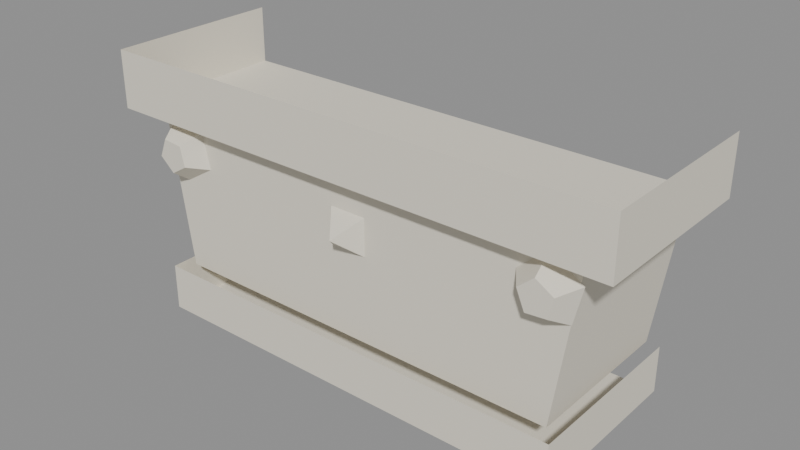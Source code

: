 # Source: capital_32.blend  (saved by Blender 5.2.45; exported with 4.5.12 LTS)
import bpy
from mathutils import Matrix  # noqa: F401  (used for matrix-valued properties, if any)

bpy.ops.wm.read_factory_settings(use_empty=True)
scene = bpy.context.scene
scene.name = 'Scene'

# ---- materials (node trees are filled in below, after node groups)
mat_white = bpy.data.materials.new('white')
mat_white.diffuse_color = (0.807, 0.7605, 0.6445, 1.0)

# ---- material node trees
mat_white.use_nodes = True; mat_white.node_tree.nodes.clear()
_N = mat_white.node_tree.nodes; _L = mat_white.node_tree.links
n0 = _N.new('ShaderNodeBsdfPrincipled'); n0.name = 'Principled BSDF'; n0.location = (-200, 100)
n0.inputs[0].default_value = (0.807, 0.7605, 0.6445, 1.0)
n0.inputs[2].default_value = 0.9
n0.inputs[10].default_value = 0.005
n1 = _N.new('ShaderNodeOutputMaterial'); n1.name = 'Material Output'; n1.location = (200, 100)
_L.new(n0.outputs[0], n1.inputs[0])
n1.is_active_output = True

# ---- meshes
me_capital_32 = bpy.data.meshes.new('capital_32')
me_capital_32.from_pydata([(-0.16, 0.0, -0.0352), (-0.16, 0.0, 0.0), (-0.16, -0.11, 0.0), (-0.16, -0.11, -0.0352), (0.16, 0.0, -0.0352), (0.16, 0.0, 0.0), (0.16, -0.11, 0.0), (0.16, -0.11, -0.0352), (-0.145, -0.11, -0.02464), (0.145, -0.11, -0.02464), (0.145, -0.11, -0.01056), (-0.145, -0.11, -0.01056), (-0.126, -0.098, -0.1312), (0.126, -0.098, -0.1312), (0.14, -0.098, -0.0352), (-0.14, -0.098, -0.0352), (-0.126, 0.0, -0.1312), (-0.14, 0.0, -0.0352), (0.126, 0.0, -0.1312), (0.14, 0.0, -0.0352), (-0.105, -0.098, -0.06284), (-0.1101, -0.098, -0.04085), (-0.1326, -0.098, -0.03892), (-0.1414, -0.098, -0.05971), (-0.1244, -0.098, -0.07449), (-0.113, -0.11, -0.05947), (-0.1158, -0.11, -0.04738), (-0.1282, -0.11, -0.04632), (-0.133, -0.11, -0.05775), (-0.1236, -0.11, -0.06588), (-0.1227, -0.11, -0.05536), (0.1404, -0.098, -0.04788), (0.1211, -0.098, -0.03623), (0.104, -0.098, -0.05101), (0.1128, -0.098, -0.0718), (0.1353, -0.098, -0.06987), (0.1324, -0.11, -0.05125), (0.1218, -0.11, -0.04484), (0.1124, -0.11, -0.05297), (0.1173, -0.11, -0.0644), (0.1296, -0.11, -0.06334), (0.1227, -0.11, -0.05536), (0.01131, -0.098, -0.05589), (-0.01131, -0.098, -0.05589), (-0.01131, -0.098, -0.07851), (0.01131, -0.098, -0.07851), (0.0, -0.112, -0.0672), (-0.134, 0.0, -0.16), (-0.134, 0.0, -0.1312), (-0.134, -0.108, -0.1312), (-0.134, -0.108, -0.16), (0.134, 0.0, -0.16), (0.134, 0.0, -0.1312), (0.134, -0.108, -0.1312), (0.134, -0.108, -0.16), (-0.119, -0.108, -0.1514), (0.119, -0.108, -0.1514), (0.119, -0.108, -0.1398), (-0.119, -0.108, -0.1398)], [], [(3, 2, 1, 0), (4, 5, 6, 7), (0, 4, 7, 3), (3, 7, 9, 8), (7, 6, 10, 9), (6, 2, 11, 10), (2, 3, 8, 11), (8, 9, 10, 11), (12, 13, 14, 15), (16, 12, 15, 17), (19, 14, 13, 18), (21, 26, 25, 20), (22, 27, 26, 21), (23, 28, 27, 22), (24, 29, 28, 23), (20, 25, 29, 24), (30, 25, 26), (30, 26, 27), (30, 27, 28), (30, 28, 29), (30, 29, 25), (32, 37, 36, 31), (33, 38, 37, 32), (34, 39, 38, 33), (35, 40, 39, 34), (31, 36, 40, 35), (41, 36, 37), (41, 37, 38), (41, 38, 39), (41, 39, 40), (41, 40, 36), (42, 43, 46), (43, 44, 46), (44, 45, 46), (45, 42, 46), (50, 49, 48, 47), (51, 52, 53, 54), (47, 51, 54, 50), (50, 54, 56, 55), (54, 53, 57, 56), (53, 49, 58, 57), (49, 50, 55, 58), (55, 56, 57, 58)])
me_capital_32.polygons.foreach_set('use_smooth', [True] * 43)
_k = set([(0, 3), (2, 3), (3, 7), (4, 7), (6, 7), (12, 15), (13, 14), (20, 25), (21, 26), (22, 27), (23, 28), (24, 29), (25, 26), (25, 29), (26, 27), (27, 28), (28, 29), (31, 36), (32, 37), (33, 38), (34, 39), (35, 40), (36, 37), (36, 40), (37, 38), (38, 39), (39, 40), (42, 46), (43, 46), (44, 46), (45, 46), (47, 50), (49, 50), (50, 54), (51, 54), (53, 54)])
me_capital_32.attributes.new('sharp_edge', 'BOOLEAN', 'EDGE').data.foreach_set('value', [ (min(e.vertices), max(e.vertices)) in _k for e in me_capital_32.edges])
_ca = me_capital_32.color_attributes.new('ink', 'FLOAT_COLOR', 'CORNER')
_ca.data.foreach_set('color', [0.0, 0.0, 0.0, 1.0, 0.0, 0.0, 0.0, 1.0, 0.0, 0.0, 0.0, 1.0, 0.0, 0.0, 0.0, 1.0, 0.0, 0.0, 0.0, 1.0, 0.0, 0.0, 0.0, 1.0, 0.0, 0.0, 0.0, 1.0, 0.0, 0.0, 0.0, 1.0, 0.0, 0.0, 0.0, 1.0, 0.0, 0.0, 0.0, 1.0, 0.0, 0.0, 0.0, 1.0, 0.0, 0.0, 0.0, 1.0, 1.0, 1.0, 1.0, 1.0, 1.0, 1.0, 1.0, 1.0, 0.0, 0.0, 0.0, 1.0, 0.0, 0.0, 0.0, 1.0, 1.0, 1.0, 1.0, 1.0, 1.0, 1.0, 1.0, 1.0, 0.0, 0.0, 0.0, 1.0, 0.0, 0.0, 0.0, 1.0, 1.0, 1.0, 1.0, 1.0, 1.0, 1.0, 1.0, 1.0, 0.0, 0.0, 0.0, 1.0, 0.0, 0.0, 0.0, 1.0, 1.0, 1.0, 1.0, 1.0, 1.0, 1.0, 1.0, 1.0, 0.0, 0.0, 0.0, 1.0, 0.0, 0.0, 0.0, 1.0, 0.0, 0.0, 0.0, 1.0, 0.0, 0.0, 0.0, 1.0, 0.0, 0.0, 0.0, 1.0, 0.0, 0.0, 0.0, 1.0, 0.0, 0.0, 0.0, 1.0, 0.0, 0.0, 0.0, 1.0, 0.0, 0.0, 0.0, 1.0, 0.0, 0.0, 0.0, 1.0, 0.0, 0.0, 0.0, 1.0, 0.0, 0.0, 0.0, 1.0, 0.0, 0.0, 0.0, 1.0, 0.0, 0.0, 0.0, 1.0, 0.0, 0.0, 0.0, 1.0, 0.0, 0.0, 0.0, 1.0, 0.0, 0.0, 0.0, 1.0, 0.0, 0.0, 0.0, 1.0, 1.0, 1.0, 1.0, 1.0, 0.0, 0.0, 0.0, 1.0, 0.0, 0.0, 0.0, 1.0, 1.0, 1.0, 1.0, 1.0, 1.0, 1.0, 1.0, 1.0, 0.0, 0.0, 0.0, 1.0, 0.0, 0.0, 0.0, 1.0, 1.0, 1.0, 1.0, 1.0, 1.0, 1.0, 1.0, 1.0, 0.0, 0.0, 0.0, 1.0, 0.0, 0.0, 0.0, 1.0, 1.0, 1.0, 1.0, 1.0, 1.0, 1.0, 1.0, 1.0, 0.0, 0.0, 0.0, 1.0, 0.0, 0.0, 0.0, 1.0, 1.0, 1.0, 1.0, 1.0, 1.0, 1.0, 1.0, 1.0, 0.0, 0.0, 0.0, 1.0, 0.0, 0.0, 0.0, 1.0, 1.0, 1.0, 1.0, 1.0, 0.0, 0.0, 0.0, 1.0, 0.0, 0.0, 0.0, 1.0, 0.0, 0.0, 0.0, 1.0, 0.0, 0.0, 0.0, 1.0, 0.0, 0.0, 0.0, 1.0, 0.0, 0.0, 0.0, 1.0, 0.0, 0.0, 0.0, 1.0, 0.0, 0.0, 0.0, 1.0, 0.0, 0.0, 0.0, 1.0, 0.0, 0.0, 0.0, 1.0, 0.0, 0.0, 0.0, 1.0, 0.0, 0.0, 0.0, 1.0, 0.0, 0.0, 0.0, 1.0, 0.0, 0.0, 0.0, 1.0, 0.0, 0.0, 0.0, 1.0, 1.0, 1.0, 1.0, 1.0, 0.0, 0.0, 0.0, 1.0, 0.0, 0.0, 0.0, 1.0, 1.0, 1.0, 1.0, 1.0, 1.0, 1.0, 1.0, 1.0, 0.0, 0.0, 0.0, 1.0, 0.0, 0.0, 0.0, 1.0, 1.0, 1.0, 1.0, 1.0, 1.0, 1.0, 1.0, 1.0, 0.0, 0.0, 0.0, 1.0, 0.0, 0.0, 0.0, 1.0, 1.0, 1.0, 1.0, 1.0, 1.0, 1.0, 1.0, 1.0, 0.0, 0.0, 0.0, 1.0, 0.0, 0.0, 0.0, 1.0, 1.0, 1.0, 1.0, 1.0, 1.0, 1.0, 1.0, 1.0, 0.0, 0.0, 0.0, 1.0, 0.0, 0.0, 0.0, 1.0, 1.0, 1.0, 1.0, 1.0, 0.0, 0.0, 0.0, 1.0, 0.0, 0.0, 0.0, 1.0, 0.0, 0.0, 0.0, 1.0, 0.0, 0.0, 0.0, 1.0, 0.0, 0.0, 0.0, 1.0, 0.0, 0.0, 0.0, 1.0, 0.0, 0.0, 0.0, 1.0, 0.0, 0.0, 0.0, 1.0, 0.0, 0.0, 0.0, 1.0, 0.0, 0.0, 0.0, 1.0, 0.0, 0.0, 0.0, 1.0, 0.0, 0.0, 0.0, 1.0, 0.0, 0.0, 0.0, 1.0, 0.0, 0.0, 0.0, 1.0, 0.0, 0.0, 0.0, 1.0, 0.0, 0.0, 0.0, 1.0, 0.0, 0.0, 0.0, 1.0, 0.0, 0.0, 0.0, 1.0, 0.0, 0.0, 0.0, 1.0, 0.0, 0.0, 0.0, 1.0, 0.0, 0.0, 0.0, 1.0, 0.0, 0.0, 0.0, 1.0, 0.0, 0.0, 0.0, 1.0, 0.0, 0.0, 0.0, 1.0, 0.0, 0.0, 0.0, 1.0, 0.0, 0.0, 0.0, 1.0, 0.0, 0.0, 0.0, 1.0, 0.0, 0.0, 0.0, 1.0, 0.0, 0.0, 0.0, 1.0, 0.0, 0.0, 0.0, 1.0, 0.0, 0.0, 0.0, 1.0, 0.0, 0.0, 0.0, 1.0, 0.0, 0.0, 0.0, 1.0, 0.0, 0.0, 0.0, 1.0, 0.0, 0.0, 0.0, 1.0, 0.0, 0.0, 0.0, 1.0, 0.0, 0.0, 0.0, 1.0, 0.0, 0.0, 0.0, 1.0, 0.0, 0.0, 0.0, 1.0, 1.0, 1.0, 1.0, 1.0, 1.0, 1.0, 1.0, 1.0, 0.0, 0.0, 0.0, 1.0, 0.0, 0.0, 0.0, 1.0, 1.0, 1.0, 1.0, 1.0, 1.0, 1.0, 1.0, 1.0, 0.0, 0.0, 0.0, 1.0, 0.0, 0.0, 0.0, 1.0, 1.0, 1.0, 1.0, 1.0, 1.0, 1.0, 1.0, 1.0, 0.0, 0.0, 0.0, 1.0, 0.0, 0.0, 0.0, 1.0, 1.0, 1.0, 1.0, 1.0, 1.0, 1.0, 1.0, 1.0, 0.0, 0.0, 0.0, 1.0, 0.0, 0.0, 0.0, 1.0, 0.0, 0.0, 0.0, 1.0, 0.0, 0.0, 0.0, 1.0, 0.0, 0.0, 0.0, 1.0, 0.0, 0.0, 0.0, 1.0])
me_capital_32.materials.append(mat_white)
me_capital_32.update()

# ---- objects
ob_capital_32 = bpy.data.objects.new('capital_32', me_capital_32)

# ---- transforms, parenting, visibility, modifiers, constraints
ob_capital_32.location = (0.0, 0.0, 0.0)

# ---- collection membership
scene.collection.objects.link(ob_capital_32)

# ---- scene / render settings (as saved in the file)
scene.frame_start = 1; scene.frame_end = 250; scene.frame_set(1)
scene.render.engine = 'BLENDER_EEVEE_NEXT'
scene.render.bake_bias = 0.0
scene.render.bake_samples = 0
scene.render.compositor_device = 'GPU'
scene.eevee.use_volume_custom_range = False
scene.eevee.fast_gi_thickness_near = 0.1
scene.eevee.fast_gi_thickness_far = 0.0
scene.eevee.ray_tracing_options.screen_trace_thickness = 0.1
bpy.context.view_layer.update()

# ---- added for rendering (the .blend has no active camera and no usable light): camera, sun + grey world if the file has none
cam_auto = bpy.data.cameras.new('AutoCamera')
cam_auto.lens = 50.0
cam_auto.sensor_width = 36.0
cam_auto.clip_end = 1000.0
ob_auto_camera = bpy.data.objects.new('AutoCamera', cam_auto)
scene.collection.objects.link(ob_auto_camera)
ob_auto_camera.location = (0.346859, -0.472231, 0.197487)
ob_auto_camera.rotation_euler = (1.09748, -7.21219e-08, 0.694738)
scene.camera = ob_auto_camera
light_auto_sun = bpy.data.lights.new('AutoSun', 'SUN')
light_auto_sun.energy = 3.0
light_auto_sun.angle = 0.0523599
ob_auto_sun = bpy.data.objects.new('AutoSun', light_auto_sun)
scene.collection.objects.link(ob_auto_sun)
ob_auto_sun.rotation_euler = (0.872665, 0.174533, 0.523599)
if scene.world is None:
    world_auto = bpy.data.worlds.new('AutoWorld')
    world_auto.color = (0.3, 0.3, 0.3)
    scene.world = world_auto
bpy.context.view_layer.update()
